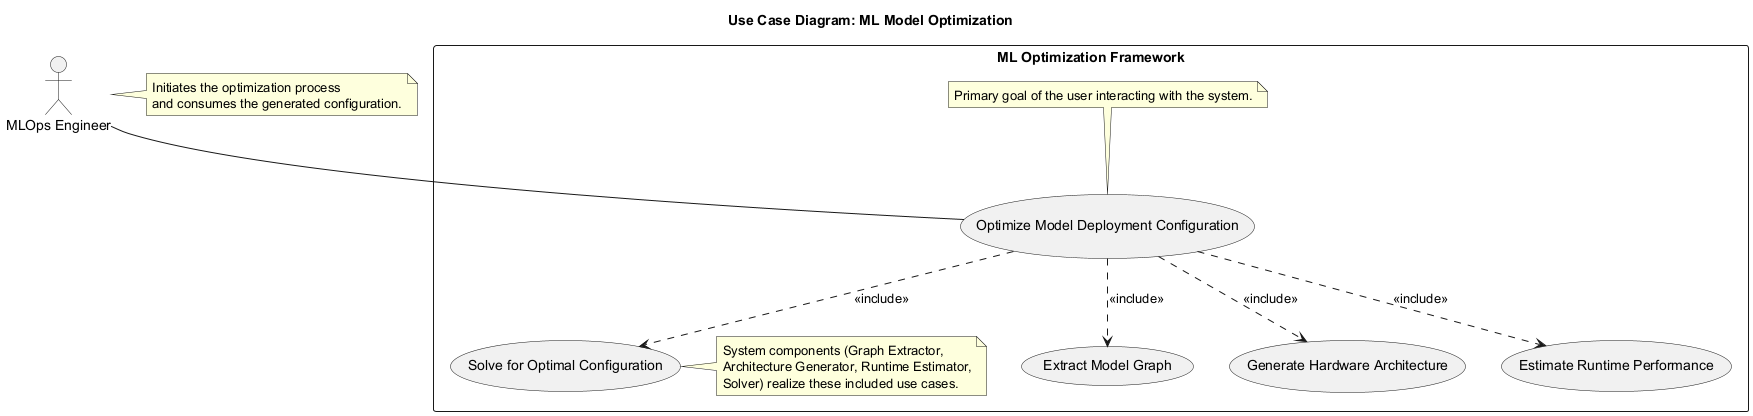

The diagram above was rendered by PlantUML. Its source (embedded in the PNG):
@startuml
title Use Case Diagram: ML Model Optimization

actor "MLOps Engineer" as User
note right of User
  Initiates the optimization process
  and consumes the generated configuration.
end note

rectangle "ML Optimization Framework" {
  usecase "Optimize Model Deployment Configuration" as UC1
  note top of UC1: Primary goal of the user interacting with the system.

  usecase "Extract Model Graph" as UC_Extract
  usecase "Generate Hardware Architecture" as UC_ArchGen
  usecase "Estimate Runtime Performance" as UC_Estimate
  usecase "Solve for Optimal Configuration" as UC_Solve

  UC1 ..> UC_Extract : <<include>>
  UC1 ..> UC_ArchGen : <<include>>
  UC1 ..> UC_Estimate : <<include>>
  UC1 ..> UC_Solve : <<include>>
  note right of UC_Solve
    System components (Graph Extractor,
    Architecture Generator, Runtime Estimator,
    Solver) realize these included use cases.
  end note
}

User -- UC1

@enduml